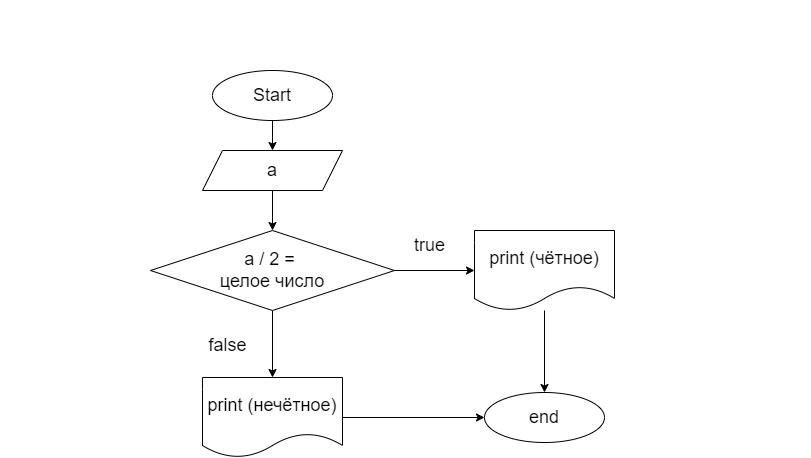

The diagram above was exported from draw.io. Its source (the exported page's mxGraphModel, read from the mxfile embedded in the PNG):
<mxGraphModel dx="520" dy="269" grid="1" gridSize="10" guides="1" tooltips="1" connect="1" arrows="1" fold="1" page="1" pageScale="1" pageWidth="850" pageHeight="1100" math="0" shadow="0">
  <root>
    <mxCell id="0" />
    <mxCell id="1" parent="0" />
    <mxCell id="2" value="&lt;div style=&quot;font-family: &amp;#34;consolas&amp;#34; , &amp;#34;courier new&amp;#34; , monospace ; font-size: 20px ; line-height: 22px&quot;&gt;&lt;span style=&quot;box-sizing: border-box ; font-family: &amp;#34;roboto&amp;#34; , &amp;#34;san francisco&amp;#34; , &amp;#34;helvetica neue&amp;#34; , &amp;#34;helvetica&amp;#34; , &amp;#34;arial&amp;#34;&quot;&gt;Задача 6:&lt;/span&gt;&lt;span style=&quot;font-family: &amp;#34;roboto&amp;#34; , &amp;#34;san francisco&amp;#34; , &amp;#34;helvetica neue&amp;#34; , &amp;#34;helvetica&amp;#34; , &amp;#34;arial&amp;#34;&quot;&gt;&amp;nbsp;Напишите программу, которая на вход принимает число и выдаёт, является ли число чётным (делится ли оно на два без остатка).&lt;/span&gt;&lt;br&gt;&lt;/div&gt;" style="text;whiteSpace=wrap;html=1;fontColor=#FFFFFF;" parent="1" vertex="1">
      <mxGeometry x="10" y="10" width="810" height="60" as="geometry" />
    </mxCell>
    <mxCell id="3" style="edgeStyle=none;html=1;fontSize=18;fontColor=#000000;labelBackgroundColor=#FFFFFF;labelBorderColor=none;" parent="1" source="4" target="6" edge="1">
      <mxGeometry relative="1" as="geometry" />
    </mxCell>
    <mxCell id="4" value="Start" style="ellipse;whiteSpace=wrap;html=1;labelBackgroundColor=#FFFFFF;fontSize=18;fontColor=#000000;labelBorderColor=none;" parent="1" vertex="1">
      <mxGeometry x="222" y="80" width="120" height="50" as="geometry" />
    </mxCell>
    <mxCell id="28" value="" style="edgeStyle=none;html=1;fontSize=20;fontColor=#FFFFFF;" parent="1" source="6" target="11" edge="1">
      <mxGeometry relative="1" as="geometry" />
    </mxCell>
    <mxCell id="6" value="a" style="shape=parallelogram;perimeter=parallelogramPerimeter;whiteSpace=wrap;html=1;fixedSize=1;labelBackgroundColor=#FFFFFF;fontSize=18;fontColor=#000000;labelBorderColor=none;" parent="1" vertex="1">
      <mxGeometry x="212" y="160" width="140" height="40" as="geometry" />
    </mxCell>
    <mxCell id="10" style="edgeStyle=none;html=1;fontSize=18;fontColor=#000000;labelBackgroundColor=#FFFFFF;labelBorderColor=none;" parent="1" source="11" edge="1">
      <mxGeometry relative="1" as="geometry">
        <mxPoint x="484" y="280" as="targetPoint" />
      </mxGeometry>
    </mxCell>
    <mxCell id="32" value="" style="edgeStyle=none;html=1;fontSize=20;fontColor=#FFFFFF;" parent="1" source="11" target="31" edge="1">
      <mxGeometry relative="1" as="geometry" />
    </mxCell>
    <mxCell id="11" value="a / 2 = &lt;br&gt;целое число" style="rhombus;whiteSpace=wrap;html=1;labelBackgroundColor=#FFFFFF;fontSize=18;fontColor=#000000;labelBorderColor=none;" parent="1" vertex="1">
      <mxGeometry x="160" y="240" width="244" height="80" as="geometry" />
    </mxCell>
    <mxCell id="14" value="true" style="text;html=1;align=center;verticalAlign=middle;resizable=0;points=[];autosize=1;strokeColor=none;fillColor=none;fontSize=18;fontColor=#000000;labelBackgroundColor=#FFFFFF;labelBorderColor=none;" parent="1" vertex="1">
      <mxGeometry x="414" y="240" width="50" height="30" as="geometry" />
    </mxCell>
    <mxCell id="17" value="false" style="text;html=1;align=center;verticalAlign=middle;resizable=0;points=[];autosize=1;strokeColor=none;fillColor=none;fontSize=18;fontColor=#000000;labelBackgroundColor=#FFFFFF;labelBorderColor=none;" parent="1" vertex="1">
      <mxGeometry x="212" y="340" width="50" height="30" as="geometry" />
    </mxCell>
    <mxCell id="25" value="" style="edgeStyle=none;html=1;fontSize=18;fontColor=#000000;labelBackgroundColor=#FFFFFF;labelBorderColor=none;" parent="1" source="26" target="27" edge="1">
      <mxGeometry relative="1" as="geometry" />
    </mxCell>
    <mxCell id="26" value="print (чётное)" style="shape=document;whiteSpace=wrap;html=1;boundedLbl=1;labelBackgroundColor=#FFFFFF;fontSize=18;fontColor=#000000;labelBorderColor=none;" parent="1" vertex="1">
      <mxGeometry x="484" y="240" width="140" height="80" as="geometry" />
    </mxCell>
    <mxCell id="27" value="end" style="ellipse;whiteSpace=wrap;html=1;labelBackgroundColor=#FFFFFF;fontSize=18;fontColor=#000000;labelBorderColor=none;" parent="1" vertex="1">
      <mxGeometry x="494" y="402" width="120" height="50" as="geometry" />
    </mxCell>
    <mxCell id="33" style="edgeStyle=none;html=1;fontSize=20;fontColor=#FFFFFF;" parent="1" source="31" target="27" edge="1">
      <mxGeometry relative="1" as="geometry" />
    </mxCell>
    <mxCell id="31" value="print (нечётное)" style="shape=document;whiteSpace=wrap;html=1;boundedLbl=1;labelBackgroundColor=#FFFFFF;fontSize=18;fontColor=#000000;labelBorderColor=none;" parent="1" vertex="1">
      <mxGeometry x="212" y="387" width="140" height="80" as="geometry" />
    </mxCell>
  </root>
</mxGraphModel>